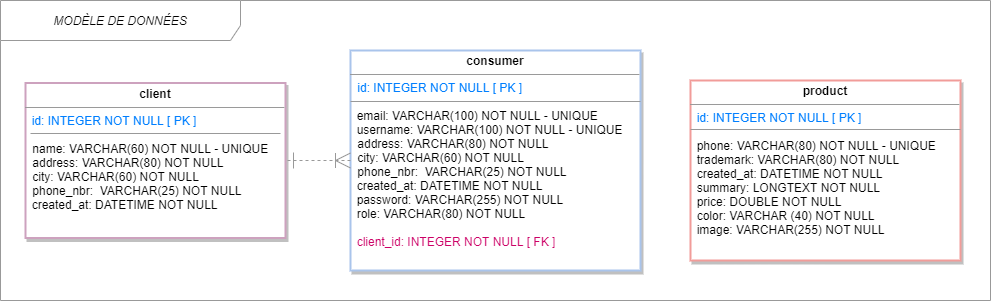

The diagram above was exported from draw.io. Its source (the exported page's mxGraphModel, read from the mxfile embedded in the PNG):
<mxGraphModel dx="1079" dy="597" grid="1" gridSize="10" guides="1" tooltips="1" connect="1" arrows="1" fold="1" page="1" pageScale="1" pageWidth="827" pageHeight="1169" math="0" shadow="0">
  <root>
    <mxCell id="0" />
    <mxCell id="1" parent="0" />
    <mxCell id="fkjt4uzKcZgQRxpVQ1lF-1" value="MODÈLE DE DONNÉES" style="shape=umlFrame;whiteSpace=wrap;html=1;width=240;height=40;fillColor=#FFFFFF;swimlaneFillColor=#ffffff;strokeColor=#999999;fontSize=12;fontStyle=2" parent="1" vertex="1">
      <mxGeometry x="170" y="80" width="990" height="300" as="geometry" />
    </mxCell>
    <mxCell id="fkjt4uzKcZgQRxpVQ1lF-3" value="&lt;p style=&quot;margin: 0px ; margin-top: 4px ; text-align: center&quot;&gt;&lt;b&gt;consumer&lt;/b&gt;&lt;/p&gt;&lt;hr size=&quot;1&quot;&gt;&lt;p style=&quot;margin: 0px ; margin-left: 4px&quot;&gt;&lt;span style=&quot;color: rgb(0 , 127 , 255)&quot;&gt;&amp;nbsp;id: INTEGER NOT NULL [ PK ]&lt;/span&gt;&lt;/p&gt;&lt;p style=&quot;margin: 0px ; margin-left: 4px&quot;&gt;&lt;br&gt;&lt;/p&gt;&amp;nbsp; email: VARCHAR(100) NOT NULL - UNIQUE&lt;span&gt;&amp;nbsp;&lt;/span&gt;&lt;br&gt;&amp;nbsp; username: VARCHAR(100) NOT NULL - UNIQUE&lt;br&gt;&lt;p style=&quot;margin: 0px 0px 0px 4px&quot;&gt;&amp;nbsp;&lt;span&gt;address: VARCHAR(80) NOT NULL&lt;/span&gt;&lt;br&gt;&lt;/p&gt;&lt;p style=&quot;margin: 0px 0px 0px 4px&quot;&gt;&amp;nbsp;city: VARCHAR(60) NOT NULL&lt;/p&gt;&lt;p style=&quot;margin: 0px 0px 0px 4px&quot;&gt;&amp;nbsp;phone_nbr:&amp;nbsp;&amp;nbsp;VARCHAR(25) NOT NULL&lt;/p&gt;&amp;nbsp; created_at: DATETIME NOT NULL&lt;br&gt;&amp;nbsp; password: VARCHAR(255) NOT NULL&lt;br&gt;&amp;nbsp; role: VARCHAR(80) NOT NULL&lt;span&gt;&amp;nbsp;&lt;/span&gt;&lt;br&gt;&lt;p style=&quot;margin: 0px 0px 0px 4px&quot;&gt;&lt;br&gt;&lt;/p&gt;&amp;nbsp;&amp;nbsp;&lt;span style=&quot;color: rgb(204 , 0 , 102)&quot;&gt;client_id:&amp;nbsp;&lt;/span&gt;&lt;span style=&quot;color: rgb(204 , 0 , 102)&quot;&gt;INTEGER NOT NULL [ FK ]&lt;/span&gt;" style="verticalAlign=top;align=left;overflow=fill;fontSize=12;fontFamily=Helvetica;html=1;gradientDirection=north;strokeWidth=2;rounded=0;shadow=1;strokeColor=#A9C4EB;" parent="1" vertex="1">
      <mxGeometry x="520" y="130" width="290" height="220" as="geometry" />
    </mxCell>
    <mxCell id="fkjt4uzKcZgQRxpVQ1lF-9" value="&lt;p style=&quot;margin: 0px ; margin-top: 4px ; text-align: center&quot;&gt;&lt;b&gt;client&lt;/b&gt;&lt;/p&gt;&lt;hr size=&quot;1&quot;&gt;&lt;span style=&quot;color: rgb(0 , 127 , 255)&quot;&gt;&amp;nbsp; id: INTEGER NOT NULL [ PK ]&lt;/span&gt;&lt;br style=&quot;color: rgb(0 , 127 , 255)&quot;&gt;&lt;p style=&quot;margin: 0px ; margin-left: 4px&quot;&gt;&lt;font color=&quot;#007fff&quot;&gt;&amp;nbsp;&lt;/font&gt;&lt;br&gt;&lt;/p&gt;&lt;p style=&quot;margin: 0px ; margin-left: 4px&quot;&gt;&lt;span&gt;&amp;nbsp;name: VARCHAR(60) NOT NULL - UNIQUE&lt;/span&gt;&lt;/p&gt;&lt;p style=&quot;margin: 0px ; margin-left: 4px&quot;&gt;&lt;span&gt;&amp;nbsp;address: VARCHAR(80) NOT NULL&lt;/span&gt;&lt;/p&gt;&lt;p style=&quot;margin: 0px 0px 0px 4px&quot;&gt;&amp;nbsp;city: VARCHAR(60) NOT NULL&lt;/p&gt;&lt;p style=&quot;margin: 0px ; margin-left: 4px&quot;&gt;&lt;span&gt;&amp;nbsp;phone_nbr: &lt;/span&gt;&lt;span&gt;&amp;nbsp;VARCHAR(25) NOT NULL&lt;/span&gt;&lt;/p&gt;&amp;nbsp; created_at: DATETIME NOT NULL" style="verticalAlign=top;align=left;overflow=fill;fontSize=12;fontFamily=Helvetica;html=1;fillColor=#FFFFFF;strokeWidth=2;shadow=1;strokeColor=#CDA2BE;" parent="1" vertex="1">
      <mxGeometry x="195" y="162.5" width="260" height="155" as="geometry" />
    </mxCell>
    <mxCell id="fkjt4uzKcZgQRxpVQ1lF-15" value="&lt;p style=&quot;margin: 0px ; margin-top: 4px ; text-align: center&quot;&gt;&lt;b&gt;product&lt;/b&gt;&lt;/p&gt;&lt;hr size=&quot;1&quot;&gt;&lt;span style=&quot;color: rgb(0 , 127 , 255)&quot;&gt;&amp;nbsp; id: INTEGER NOT NULL [ PK ]&lt;/span&gt;&lt;br style=&quot;color: rgb(0 , 127 , 255)&quot;&gt;&lt;p style=&quot;margin: 0px ; margin-left: 4px&quot;&gt;&lt;font color=&quot;#007fff&quot;&gt;&amp;nbsp;&lt;/font&gt;&lt;/p&gt;&amp;nbsp; phone: VARCHAR(80) NOT NULL - UNIQUE&amp;nbsp;&lt;br&gt;&amp;nbsp; trademark: VARCHAR(80) NOT NULL&lt;br&gt;&amp;nbsp; created_at: DATETIME NOT NULL&lt;br&gt;&amp;nbsp; summary: LONGTEXT NOT NULL&lt;br&gt;&amp;nbsp; price: DOUBLE NOT NULL&lt;br&gt;&amp;nbsp; color: VARCHAR (40) NOT NULL&lt;br&gt;&amp;nbsp; image: VARCHAR(255) NOT NULL&lt;br&gt;&lt;p style=&quot;margin: 0px ; margin-left: 4px&quot;&gt;&lt;font color=&quot;#007FFF&quot;&gt;&lt;br&gt;&lt;/font&gt;&lt;/p&gt;" style="verticalAlign=top;align=left;overflow=fill;fontSize=12;fontFamily=Helvetica;html=1;fillColor=#FFFFFF;strokeWidth=2;shadow=1;strokeColor=#F19C99;" parent="1" vertex="1">
      <mxGeometry x="860" y="160" width="270" height="180" as="geometry" />
    </mxCell>
    <mxCell id="fkjt4uzKcZgQRxpVQ1lF-25" value="" style="line;strokeWidth=1;fillColor=none;align=left;verticalAlign=middle;spacingTop=-1;spacingLeft=3;spacingRight=3;rotatable=0;labelPosition=right;points=[];portConstraint=eastwest;strokeColor=#999999;" parent="1" vertex="1">
      <mxGeometry x="520" y="177" width="290" height="8" as="geometry" />
    </mxCell>
    <mxCell id="fkjt4uzKcZgQRxpVQ1lF-26" value="" style="line;strokeWidth=1;fillColor=none;align=left;verticalAlign=middle;spacingTop=-1;spacingLeft=3;spacingRight=3;rotatable=0;labelPosition=right;points=[];portConstraint=eastwest;strokeColor=#999999;" parent="1" vertex="1">
      <mxGeometry x="200" y="209" width="250" height="8" as="geometry" />
    </mxCell>
    <mxCell id="fkjt4uzKcZgQRxpVQ1lF-28" value="" style="line;strokeWidth=1;fillColor=none;align=left;verticalAlign=middle;spacingTop=-1;spacingLeft=3;spacingRight=3;rotatable=0;labelPosition=right;points=[];portConstraint=eastwest;strokeColor=#999999;" parent="1" vertex="1">
      <mxGeometry x="860" y="205" width="270" height="8" as="geometry" />
    </mxCell>
    <mxCell id="fkjt4uzKcZgQRxpVQ1lF-34" value="" style="endArrow=ERone;dashed=1;html=1;exitX=0;exitY=0.5;exitDx=0;exitDy=0;startArrow=ERoneToMany;startFill=0;startSize=13;endFill=0;endSize=14;strokeColor=#999999;entryX=1;entryY=0.5;entryDx=0;entryDy=0;" parent="1" source="fkjt4uzKcZgQRxpVQ1lF-3" target="fkjt4uzKcZgQRxpVQ1lF-9" edge="1">
      <mxGeometry width="50" height="50" relative="1" as="geometry">
        <mxPoint x="530" y="194.5" as="sourcePoint" />
        <mxPoint x="450" y="220" as="targetPoint" />
        <Array as="points" />
      </mxGeometry>
    </mxCell>
  </root>
</mxGraphModel>